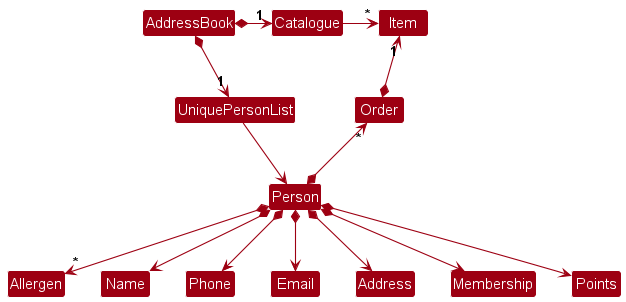

The diagram above was rendered by PlantUML. Its source (embedded in the PNG):
@startuml
!include style.puml
skinparam arrowThickness 1.1
skinparam arrowColor MODEL_COLOR
skinparam classBackgroundColor MODEL_COLOR

AddressBook *-right-> "1" UniquePersonList
AddressBook *-right-> "1" Catalogue

UniquePersonList -right-> Person

Catalogue -right-> "*" Item

Person *--> "*" Allergen
Person *--> Name
Person *--> Phone
Person *--> Email
Person *--> Address
Person *--> Membership
Person *--> Points
Person *-up-> "*" Order

Order *-up-> "1" Item
@enduml